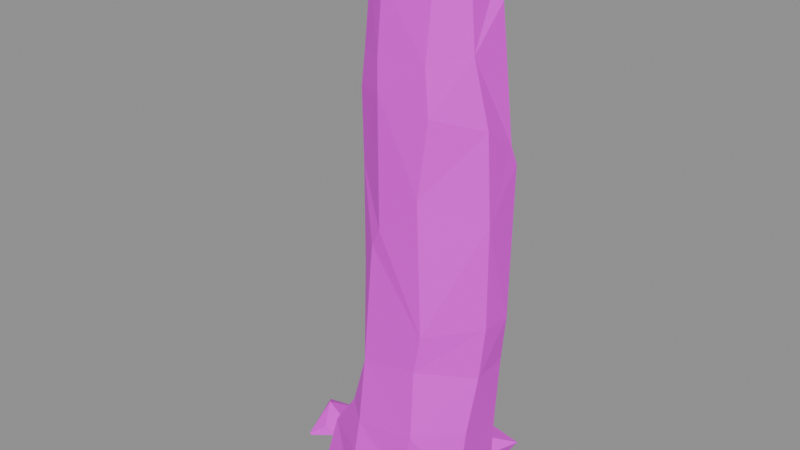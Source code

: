 # Source: building.standing_stone.3.blend  (saved by Blender 5.2.45; exported with 4.5.12 LTS)
import bpy
from mathutils import Matrix  # noqa: F401  (used for matrix-valued properties, if any)

bpy.ops.wm.read_factory_settings(use_empty=True)
scene = bpy.context.scene
scene.name = 'Scene'

# ---- images (referenced by path relative to the original .blend; pixels are not part of the script)
import os
ASSET_DIR = os.environ.get("B2B_ASSET_DIR", "")  # directory of the original .blend (textures are referenced by path, not embedded)
HERE = os.path.dirname(os.path.abspath(__file__))  # packed textures are extracted next to this script under _unpacked/

def load_image(name, relpath, width, height, colorspace="sRGB"):
    """Load a texture the original file referenced (path relative to the .blend, or extracted next to this script)."""
    p = next((c for c in (os.path.join(HERE, relpath), os.path.join(ASSET_DIR, relpath)) if relpath and os.path.exists(c)), "")
    if p:
        img = bpy.data.images.load(p, check_existing=True)
        img.name = name
    else:  # same state as the original file: an image datablock whose file is absent (Cycles renders it pink)
        img = bpy.data.images.new(name, width, height)
        img.source = "FILE"
        img.filepath = "//" + (relpath or name)
    img.colorspace_settings.name = colorspace
    return img
img_palette_png = load_image('palette.png', 'palette.png', 1024, 1024, 'sRGB')

# ---- materials (node trees are filled in below, after node groups)
mat_palette = bpy.data.materials.new('palette')

# ---- material node trees
mat_palette.use_nodes = True; mat_palette.node_tree.nodes.clear()
_N = mat_palette.node_tree.nodes; _L = mat_palette.node_tree.links
n0 = _N.new('ShaderNodeBsdfPrincipled'); n0.name = 'Principled BSDF'; n0.location = (-200, 100)
n0.inputs[10].default_value = 0.005
n1 = _N.new('ShaderNodeOutputMaterial'); n1.name = 'Material Output'; n1.location = (200, 100)
n2 = _N.new('ShaderNodeTexImage'); n2.name = 'Image Texture'; n2.location = (0, 0)
n2.image = img_palette_png
n2.interpolation = 'Closest'
_L.new(n0.outputs[0], n1.inputs[0])
_L.new(n2.outputs[0], n0.inputs[0])
n1.is_active_output = True

# ---- meshes
me_standing_stone = bpy.data.meshes.new('standing_stone')
me_standing_stone.from_pydata([(0.4445, 0.1023, 0.0), (0.1988, 0.2591, 0.0), (-0.04971, 0.2649, 0.0), (-0.3115, 0.08965, 0.0), (-0.3092, -0.1664, 0.0), (-0.06651, -0.2769, 0.0), (0.2224, -0.2852, 0.0), (0.4324, -0.1359, 0.0), (0.45, 0.09712, 0.1971), (0.2457, 0.2318, 0.1451), (-0.06645, 0.2352, 0.224), (-0.2779, 0.06639, 0.1447), (-0.2666, -0.1405, 0.2102), (-0.02769, -0.2837, 0.2237), (0.2193, -0.2848, 0.2118), (0.4585, -0.1627, 0.1906), (0.4721, 0.0772, 0.4789), (0.2183, 0.213, 0.4077), (-0.001726, 0.2145, 0.3435), (-0.1948, 0.08743, 0.4605), (-0.1844, -0.1099, 0.3435), (-0.01195, -0.2667, 0.3908), (0.2938, -0.285, 0.4552), (0.4824, -0.1442, 0.4982), (0.4893, 0.0781, 0.7651), (0.3245, 0.1981, 0.8985), (0.06571, 0.2018, 0.8426), (-0.1322, 0.07239, 0.8673), (-0.1214, -0.0824, 0.6253), (0.0002565, -0.2372, 0.7024), (0.2886, -0.2603, 0.7762), (0.5077, -0.1067, 0.7643), (0.5322, 0.04154, 0.996), (0.3411, 0.1876, 0.9785), (0.09466, 0.1817, 1.144), (-0.1072, 0.0614, 1.218), (-0.08432, -0.1267, 1.112), (0.04052, -0.2265, 1.28), (0.3225, -0.2614, 0.9606), (0.5342, -0.1064, 1.009), (0.5157, 0.08262, 1.664), (0.3611, 0.1828, 1.538), (0.1065, 0.1719, 1.544), (-0.09066, 0.06555, 1.475), (-0.08529, -0.1249, 1.576), (0.0941, -0.2429, 1.365), (0.2956, -0.2536, 1.563), (0.5411, -0.1192, 1.48), (0.5121, 0.04619, 1.751), (0.3186, 0.1624, 1.947), (0.09176, 0.1408, 1.973), (-0.05886, 0.05434, 1.705), (-0.07373, -0.1451, 1.909), (0.09696, -0.2483, 1.948), (0.3397, -0.2476, 1.902), (0.5208, -0.1208, 1.861), (0.4749, 0.00798, 2.313), (0.3339, 0.1173, 2.105), (0.1307, 0.1282, 2.191), (-0.05301, 0.01767, 2.177), (-0.05949, -0.1377, 2.074), (0.09083, -0.2397, 2.09), (0.3181, -0.2402, 2.094), (0.4671, -0.1494, 2.146), (0.4463, 0.0003786, 2.402), (0.2896, 0.1114, 2.417), (0.1151, 0.1058, 2.374), (-0.03142, -0.002853, 2.3), (-0.0194, -0.1505, 2.358), (0.1045, -0.2249, 2.385), (0.3306, -0.2134, 2.432), (0.4387, -0.1427, 2.437), (0.1416, -0.06261, 2.528), (0.347, 0.3713, 0.0), (0.03785, 0.1707, 0.04742), (0.004488, 0.1412, 0.1175), (0.3087, 0.312, 0.0), (-0.1551, 0.2377, 0.00141), (0.2955, 0.3022, 0.1162), (0.0753, 0.4445, 0.09261), (0.3248, 0.185, 0.07962), (0.1623, 0.3363, 0.02341), (0.3885, 0.4082, 0.06714), (-0.155, 0.237, 0.0588), (-0.09251, 0.2727, 0.08588), (0.0755, 0.3975, 0.07138), (0.1443, 0.3813, 0.0), (-0.1431, 0.2968, 0.0), (-0.1526, 0.42, 0.05849), (-0.1075, 0.1734, 0.0), (9.789e-05, 0.35, 0.0), (-0.02585, 0.4243, 0.08081), (-0.4441, 0.1739, 0.01097), (-0.3133, 0.05249, 0.01301), (-0.2621, -0.01284, 0.03571), (-0.4809, 0.03487, 0.1086), (-0.4161, 0.2038, 0.0), (-0.5411, 0.1021, 0.05856), (-0.4053, -0.08121, 0.05882), (-0.4682, -0.1185, 0.0), (-0.4178, 0.1043, 0.0), (-0.4744, -0.1203, 0.01029), (0.02895, -0.4081, 0.02879), (0.1757, -0.2113, 0.0), (0.0845, -0.4445, 0.0), (0.2053, -0.4003, 0.1053), (-0.1029, -0.3143, 0.02414), (0.2053, -0.3629, 0.0), (-0.01009, -0.2711, 0.01825), (0.04481, -0.2602, 0.04403)], [], [(0, 9, 8), (1, 2, 10, 9), (2, 3, 11, 10), (3, 4, 12, 11), (5, 12, 4), (5, 6, 14, 13), (6, 15, 14), (7, 0, 8, 15), (8, 9, 17, 16), (9, 18, 17), (10, 11, 19, 18), (11, 20, 19), (12, 13, 21, 20), (14, 21, 13), (15, 22, 14), (15, 8, 16, 23), (16, 17, 25, 24), (17, 26, 25), (18, 19, 27, 26), (19, 20, 28, 27), (21, 28, 20), (22, 29, 21), (22, 23, 31, 30), (16, 31, 23), (24, 25, 33, 32), (26, 33, 25), (26, 27, 35, 34), (27, 36, 35), (29, 36, 28), (29, 38, 37), (30, 31, 39, 38), (31, 24, 32, 39), (32, 33, 41, 40), (33, 34, 42, 41), (34, 43, 42), (35, 44, 43), (37, 44, 36), (38, 45, 37), (38, 39, 47, 46), (32, 47, 39), (40, 49, 48), (41, 42, 50, 49), (42, 51, 50), (43, 44, 52, 51), (44, 45, 53, 52), (46, 53, 45), (46, 55, 54), (47, 40, 48, 55), (48, 49, 57, 56), (49, 50, 58, 57), (50, 59, 58), (52, 59, 51), (52, 53, 61, 60), (53, 62, 61), (54, 55, 63, 62), (48, 63, 55), (56, 57, 65, 64), (58, 65, 57), (58, 59, 67, 66), (60, 67, 59), (61, 68, 60), (62, 69, 61), (63, 70, 62), (63, 56, 64, 71), (64, 65, 72), (65, 66, 72), (66, 67, 72), (67, 68, 72), (68, 69, 72), (69, 70, 72), (70, 71, 72), (71, 64, 72), (0, 1, 9), (5, 13, 12), (6, 7, 15), (9, 10, 18), (11, 12, 20), (14, 22, 21), (15, 23, 22), (17, 18, 26), (21, 29, 28), (22, 30, 29), (16, 24, 31), (26, 34, 33), (27, 28, 36), (29, 37, 36), (29, 30, 38), (34, 35, 43), (35, 36, 44), (37, 45, 44), (38, 46, 45), (32, 40, 47), (40, 41, 49), (42, 43, 51), (46, 54, 53), (46, 47, 55), (50, 51, 59), (52, 60, 59), (53, 54, 62), (48, 56, 63), (58, 66, 65), (60, 68, 67), (61, 69, 68), (62, 70, 69), (63, 71, 70), (81, 74, 79), (74, 75, 79), (75, 78, 79), (78, 82, 79), (82, 73, 79), (73, 81, 79), (73, 76, 81), (76, 74, 81), (76, 80, 74), (80, 75, 74), (80, 78, 75), (80, 82, 78), (80, 73, 82), (80, 76, 73), (84, 85, 91), (85, 86, 91), (86, 88, 91), (88, 84, 91), (86, 85, 84), (88, 83, 84), (83, 89, 84), (89, 86, 84), (89, 87, 90), (89, 90, 86), (90, 88, 86), (87, 77, 88), (77, 83, 88), (90, 87, 88), (77, 89, 83), (77, 87, 89), (96, 92, 97), (92, 99, 97), (99, 101, 97), (101, 95, 97), (95, 96, 97), (95, 94, 96), (94, 93, 96), (93, 100, 96), (100, 99, 96), (99, 92, 96), (94, 98, 99), (98, 101, 99), (100, 93, 99), (93, 94, 99), (98, 95, 101), (98, 94, 95), (105, 107, 103), (107, 104, 103), (104, 106, 103), (106, 108, 103), (108, 109, 103), (109, 105, 103), (109, 106, 105), (106, 102, 105), (102, 104, 105), (104, 107, 105), (102, 106, 104), (109, 108, 106)])
_uv = me_standing_stone.uv_layers.new(name='UVMap')
_uv.uv.foreach_set('vector', [0.5625, 0.8333, 0.5625, 0.8333, 0.5625, 0.8333, 0.5625, 0.8333, 0.5625, 0.8333, 0.5625, 0.8333, 0.5625, 0.8333, 0.3125, 0.5, 0.3125, 0.5, 0.3125, 0.5, 0.3125, 0.5, 0.3125, 0.5, 0.3125, 0.5, 0.3125, 0.5, 0.3125, 0.5, 0.3125, 0.5, 0.3125, 0.5, 0.3125, 0.5, 0.3125, 0.5, 0.3125, 0.5, 0.3125, 0.5, 0.3125, 0.5, 0.3125, 0.5, 0.3125, 0.5, 0.3125, 0.5, 0.5625, 0.8333, 0.5625, 0.8333, 0.5625, 0.8333, 0.5625, 0.8333, 0.5625, 0.8333, 0.5625, 0.8333, 0.5625, 0.8333, 0.5625, 0.8333, 0.5625, 0.8333, 0.5625, 0.8333, 0.5625, 0.8333, 0.3125, 0.5, 0.3125, 0.5, 0.3125, 0.5, 0.3125, 0.5, 0.5625, 0.8333, 0.5625, 0.8333, 0.5625, 0.8333, 0.3125, 0.5, 0.3125, 0.5, 0.3125, 0.5, 0.3125, 0.5, 0.3125, 0.5, 0.3125, 0.5, 0.3125, 0.5, 0.5625, 0.8333, 0.5625, 0.8333, 0.5625, 0.8333, 0.3125, 0.5, 0.3125, 0.5, 0.3125, 0.5, 0.3125, 0.5, 0.3125, 0.8333, 0.3125, 0.8333, 0.3125, 0.8333, 0.3125, 0.8333, 0.3125, 0.8333, 0.3125, 0.8333, 0.3125, 0.8333, 0.3125, 0.8333, 0.3125, 0.8333, 0.3125, 0.8333, 0.3125, 0.8333, 0.3125, 0.8333, 0.3125, 0.8333, 0.3125, 0.8333, 0.3125, 0.8333, 0.3125, 0.8333, 0.3125, 0.8333, 0.3125, 0.8333, 0.3125, 0.8333, 0.3125, 0.8333, 0.3125, 0.8333, 0.3125, 0.8333, 0.3125, 0.8333, 0.3125, 0.8333, 0.3125, 0.8333, 0.3125, 0.8333, 0.3125, 0.8333, 0.3125, 0.8333, 0.3125, 0.8333, 0.3125, 0.8333, 0.3125, 0.8333, 0.3125, 0.8333, 0.3125, 0.8333, 0.3125, 0.8333, 0.3125, 0.8333, 0.3125, 0.8333, 0.3125, 0.8333, 0.3125, 0.8333, 0.3125, 0.8333, 0.3125, 0.8333, 0.3125, 0.8333, 0.3125, 0.8333, 0.3125, 0.8333, 0.3125, 0.8333, 0.3125, 0.8333, 0.3125, 0.8333, 0.3125, 0.8333, 0.3125, 0.8333, 0.3125, 0.8333, 0.3125, 0.8333, 0.3125, 0.8333, 0.3125, 0.8333, 0.3125, 0.8333, 0.3125, 0.8333, 0.3125, 0.8333, 0.3125, 0.8333, 0.3125, 0.8333, 0.3125, 0.8333, 0.3125, 0.8333, 0.3125, 0.8333, 0.3125, 0.8333, 0.3125, 0.8333, 0.3125, 0.8333, 0.3125, 0.8333, 0.3125, 0.8333, 0.3125, 0.8333, 0.3125, 0.8333, 0.3125, 0.8333, 0.3125, 0.8333, 0.3125, 0.8333, 0.3125, 0.8333, 0.3125, 0.8333, 0.3125, 0.8333, 0.3125, 0.8333, 0.3125, 0.8333, 0.3125, 0.8333, 0.3125, 0.8333, 0.3125, 0.8333, 0.3125, 0.8333, 0.3125, 0.8333, 0.3125, 0.8333, 0.3125, 0.8333, 0.3125, 0.8333, 0.3125, 0.8333, 0.3125, 0.8333, 0.3125, 0.8333, 0.3125, 0.8333, 0.3125, 0.8333, 0.3125, 0.8333, 0.3125, 0.8333, 0.3125, 0.8333, 0.3125, 0.8333, 0.3125, 0.8333, 0.3125, 0.8333, 0.3125, 0.8333, 0.3125, 0.8333, 0.3125, 0.8333, 0.3125, 0.8333, 0.3125, 0.8333, 0.3125, 0.8333, 0.3125, 0.8333, 0.3125, 0.8333, 0.3125, 0.8333, 0.3125, 0.8333, 0.3125, 0.8333, 0.3125, 0.8333, 0.3125, 0.8333, 0.3125, 0.8333, 0.3125, 0.8333, 0.3125, 0.8333, 0.3125, 0.8333, 0.3125, 0.8333, 0.3125, 0.8333, 0.3125, 0.8333, 0.3125, 0.8333, 0.3125, 0.8333, 0.3125, 0.8333, 0.3125, 0.8333, 0.3125, 0.8333, 0.3125, 0.8333, 0.3125, 0.8333, 0.3125, 0.8333, 0.3125, 0.8333, 0.3125, 0.8333, 0.3125, 0.8333, 0.3125, 0.8333, 0.3125, 0.8333, 0.3125, 0.8333, 0.3125, 0.8333, 0.3125, 0.8333, 0.3125, 0.8333, 0.3125, 0.8333, 0.3125, 0.8333, 0.3125, 0.8333, 0.3125, 0.8333, 0.3125, 0.8333, 0.3125, 0.8333, 0.3125, 0.8333, 0.3125, 0.8333, 0.3125, 0.8333, 0.3125, 0.8333, 0.3125, 0.8333, 0.3125, 0.8333, 0.3125, 0.8333, 0.3125, 0.8333, 0.3125, 0.8333, 0.3125, 0.8333, 0.3125, 0.8333, 0.3125, 0.8333, 0.3125, 0.8333, 0.3125, 0.8333, 0.3125, 0.8333, 0.3125, 0.8333, 0.3125, 0.8333, 0.3125, 0.8333, 0.3125, 0.8333, 0.3125, 0.8333, 0.3125, 0.8333, 0.3125, 0.8333, 0.3125, 0.8333, 0.3125, 0.8333, 0.3125, 0.8333, 0.3125, 0.8333, 0.3125, 0.8333, 0.3125, 0.8333, 0.3125, 0.8333, 0.0625, 0.3889, 0.0625, 0.3889, 0.0625, 0.3889, 0.0625, 0.3889, 0.0625, 0.3889, 0.0625, 0.3889, 0.0625, 0.3889, 0.0625, 0.3889, 0.0625, 0.3889, 0.0625, 0.3889, 0.0625, 0.3889, 0.0625, 0.3889, 0.0625, 0.3889, 0.0625, 0.3889, 0.0625, 0.3889, 0.0625, 0.3889, 0.0625, 0.3889, 0.0625, 0.3889, 0.0625, 0.3889, 0.0625, 0.3889, 0.0625, 0.3889, 0.0625, 0.3889, 0.0625, 0.3889, 0.0625, 0.3889, 0.5625, 0.8333, 0.5625, 0.8333, 0.5625, 0.8333, 0.3125, 0.5, 0.3125, 0.5, 0.3125, 0.5, 0.3125, 0.5, 0.3125, 0.5, 0.3125, 0.5, 0.5625, 0.8333, 0.5625, 0.8333, 0.5625, 0.8333, 0.0625, 0.3889, 0.0625, 0.3889, 0.0625, 0.3889, 0.3125, 0.5, 0.3125, 0.5, 0.3125, 0.5, 0.5625, 0.8333, 0.5625, 0.8333, 0.5625, 0.8333, 0.3125, 0.8333, 0.3125, 0.8333, 0.3125, 0.8333, 0.3125, 0.8333, 0.3125, 0.8333, 0.3125, 0.8333, 0.3125, 0.8333, 0.3125, 0.8333, 0.3125, 0.8333, 0.3125, 0.8333, 0.3125, 0.8333, 0.3125, 0.8333, 0.3125, 0.8333, 0.3125, 0.8333, 0.3125, 0.8333, 0.3125, 0.8333, 0.3125, 0.8333, 0.3125, 0.8333, 0.3125, 0.8333, 0.3125, 0.8333, 0.3125, 0.8333, 0.3125, 0.8333, 0.3125, 0.8333, 0.3125, 0.8333, 0.3125, 0.8333, 0.3125, 0.8333, 0.3125, 0.8333, 0.3125, 0.8333, 0.3125, 0.8333, 0.3125, 0.8333, 0.3125, 0.8333, 0.3125, 0.8333, 0.3125, 0.8333, 0.3125, 0.8333, 0.3125, 0.8333, 0.3125, 0.8333, 0.3125, 0.8333, 0.3125, 0.8333, 0.3125, 0.8333, 0.3125, 0.8333, 0.3125, 0.8333, 0.3125, 0.8333, 0.3125, 0.8333, 0.3125, 0.8333, 0.3125, 0.8333, 0.3125, 0.8333, 0.3125, 0.8333, 0.3125, 0.8333, 0.3125, 0.8333, 0.3125, 0.8333, 0.3125, 0.8333, 0.3125, 0.8333, 0.3125, 0.8333, 0.3125, 0.8333, 0.3125, 0.8333, 0.3125, 0.8333, 0.3125, 0.8333, 0.3125, 0.8333, 0.3125, 0.8333, 0.3125, 0.8333, 0.3125, 0.8333, 0.3125, 0.8333, 0.3125, 0.8333, 0.3125, 0.8333, 0.3125, 0.8333, 0.3125, 0.8333, 0.3125, 0.8333, 0.3125, 0.8333, 0.3125, 0.8333, 0.3125, 0.8333, 0.3125, 0.8333, 0.3125, 0.8333, 0.3125, 0.8333, 0.3125, 0.8333, 0.3125, 0.8333, 0.3125, 0.8333, 0.3125, 0.8333, 0.3125, 0.8333, 0.6875, 0.8333, 0.6875, 0.8333, 0.6875, 0.8333, 0.6875, 0.8333, 0.6875, 0.8333, 0.6875, 0.8333, 0.6875, 0.8333, 0.6875, 0.8333, 0.6875, 0.8333, 0.6875, 0.8333, 0.6875, 0.8333, 0.6875, 0.8333, 0.6875, 0.8333, 0.6875, 0.8333, 0.6875, 0.8333, 0.6875, 0.8333, 0.6875, 0.8333, 0.6875, 0.8333, 0.6875, 0.8333, 0.6875, 0.8333, 0.6875, 0.8333, 0.6875, 0.8333, 0.6875, 0.8333, 0.6875, 0.8333, 0.6875, 0.8333, 0.6875, 0.8333, 0.6875, 0.8333, 0.6875, 0.8333, 0.6875, 0.8333, 0.6875, 0.8333, 0.6875, 0.8333, 0.6875, 0.8333, 0.6875, 0.8333, 0.6875, 0.8333, 0.6875, 0.8333, 0.6875, 0.8333, 0.6875, 0.8333, 0.6875, 0.8333, 0.6875, 0.8333, 0.6875, 0.8333, 0.6875, 0.8333, 0.6875, 0.8333, 0.5625, 0.8333, 0.5625, 0.8333, 0.5625, 0.8333, 0.5625, 0.8333, 0.5625, 0.8333, 0.5625, 0.8333, 0.5625, 0.8333, 0.5625, 0.8333, 0.5625, 0.8333, 0.5625, 0.8333, 0.5625, 0.8333, 0.5625, 0.8333, 0.5625, 0.8333, 0.5625, 0.8333, 0.5625, 0.8333, 0.5625, 0.8333, 0.5625, 0.8333, 0.5625, 0.8333, 0.5625, 0.8333, 0.5625, 0.8333, 0.5625, 0.8333, 0.5625, 0.8333, 0.5625, 0.8333, 0.5625, 0.8333, 0.5625, 0.8333, 0.5625, 0.8333, 0.5625, 0.8333, 0.5625, 0.8333, 0.5625, 0.8333, 0.5625, 0.8333, 0.5625, 0.8333, 0.5625, 0.8333, 0.5625, 0.8333, 0.5625, 0.8333, 0.5625, 0.8333, 0.5625, 0.8333, 0.5625, 0.8333, 0.5625, 0.8333, 0.5625, 0.8333, 0.5625, 0.8333, 0.5625, 0.8333, 0.5625, 0.8333, 0.5625, 0.8333, 0.5625, 0.8333, 0.5625, 0.8333, 0.5625, 0.8333, 0.5625, 0.8333, 0.5625, 0.8333, 0.5625, 0.8333, 0.5625, 0.8333, 0.5625, 0.8333, 0.5625, 0.8333, 0.5625, 0.8333, 0.5625, 0.8333, 0.5625, 0.8333, 0.5625, 0.8333, 0.5625, 0.8333, 0.5625, 0.8333, 0.5625, 0.8333, 0.5625, 0.8333, 0.5625, 0.8333, 0.5625, 0.8333, 0.5625, 0.8333, 0.5625, 0.8333, 0.5625, 0.8333, 0.5625, 0.8333, 0.5625, 0.8333, 0.5625, 0.8333, 0.5625, 0.8333, 0.5625, 0.8333, 0.5625, 0.8333, 0.5625, 0.8333, 0.5625, 0.8333, 0.5625, 0.8333, 0.5625, 0.8333, 0.5625, 0.8333, 0.5625, 0.8333, 0.5625, 0.8333, 0.5625, 0.8333, 0.5625, 0.8333, 0.5625, 0.8333, 0.5625, 0.8333, 0.5625, 0.8333, 0.5625, 0.8333, 0.5625, 0.8333, 0.5625, 0.8333, 0.5625, 0.8333, 0.5625, 0.8333, 0.5625, 0.8333, 0.5625, 0.8333, 0.5625, 0.8333, 0.5625, 0.8333, 0.5625, 0.8333, 0.5625, 0.8333, 0.5625, 0.8333, 0.5625, 0.8333, 0.6875, 0.8333, 0.6875, 0.8333, 0.6875, 0.8333, 0.6875, 0.8333, 0.6875, 0.8333, 0.6875, 0.8333, 0.6875, 0.8333, 0.6875, 0.8333, 0.6875, 0.8333, 0.6875, 0.8333, 0.6875, 0.8333, 0.6875, 0.8333, 0.6875, 0.8333, 0.6875, 0.8333, 0.6875, 0.8333, 0.6875, 0.8333, 0.6875, 0.8333, 0.6875, 0.8333, 0.6875, 0.8333, 0.6875, 0.8333, 0.6875, 0.8333, 0.6875, 0.8333, 0.6875, 0.8333, 0.6875, 0.8333, 0.6875, 0.8333, 0.6875, 0.8333, 0.6875, 0.8333, 0.6875, 0.8333, 0.6875, 0.8333, 0.6875, 0.8333, 0.6875, 0.8333, 0.6875, 0.8333, 0.6875, 0.8333, 0.6875, 0.8333, 0.6875, 0.8333, 0.6875, 0.8333])
me_standing_stone.materials.append(mat_palette)
me_standing_stone.update()

# ---- objects
ob_standing_stone = bpy.data.objects.new('standing_stone', me_standing_stone)

# ---- transforms, parenting, visibility, modifiers, constraints
ob_standing_stone.location = (0.0, 0.0, 0.0)

# ---- collection membership
scene.collection.objects.link(ob_standing_stone)

# ---- scene / render settings (as saved in the file)
scene.frame_start = 1; scene.frame_end = 250; scene.frame_set(1)
scene.render.engine = 'BLENDER_EEVEE_NEXT'
scene.render.bake_bias = 0.0
scene.render.bake_samples = 0
scene.render.compositor_device = 'GPU'
scene.eevee.use_volume_custom_range = False
scene.eevee.fast_gi_thickness_near = 0.1
scene.eevee.fast_gi_thickness_far = 0.0
scene.eevee.ray_tracing_options.screen_trace_thickness = 0.1
bpy.context.view_layer.update()

# ---- added for rendering (the .blend has no active camera and no usable light): camera, sun + grey world if the file has none
cam_auto = bpy.data.cameras.new('AutoCamera')
cam_auto.lens = 50.0
cam_auto.sensor_width = 36.0
cam_auto.clip_end = 1000.0
ob_auto_camera = bpy.data.objects.new('AutoCamera', cam_auto)
scene.collection.objects.link(ob_auto_camera)
ob_auto_camera.location = (2.674, -3.2088, 3.40326)
ob_auto_camera.rotation_euler = (1.09748, -7.21219e-08, 0.694738)
scene.camera = ob_auto_camera
light_auto_sun = bpy.data.lights.new('AutoSun', 'SUN')
light_auto_sun.energy = 3.0
light_auto_sun.angle = 0.0523599
ob_auto_sun = bpy.data.objects.new('AutoSun', light_auto_sun)
scene.collection.objects.link(ob_auto_sun)
ob_auto_sun.rotation_euler = (0.872665, 0.174533, 0.523599)
if scene.world is None:
    world_auto = bpy.data.worlds.new('AutoWorld')
    world_auto.color = (0.3, 0.3, 0.3)
    scene.world = world_auto
bpy.context.view_layer.update()
